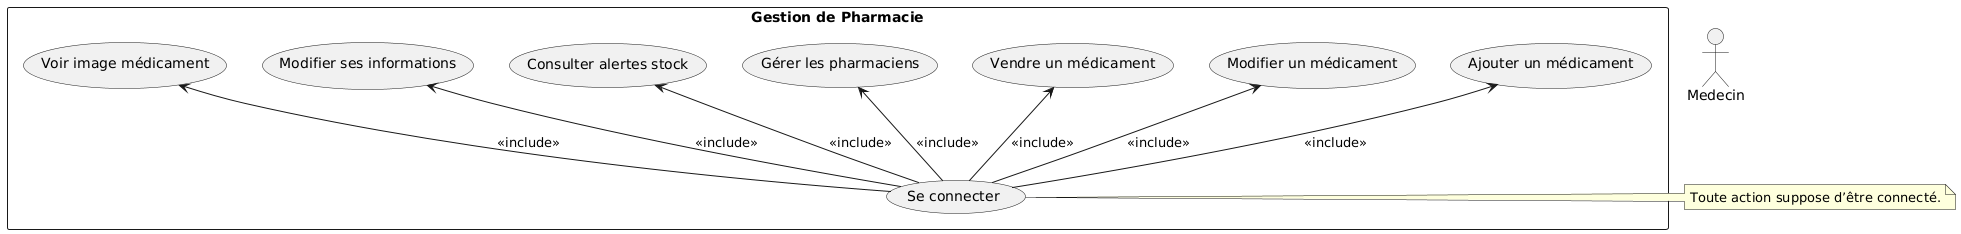

The diagram above was rendered by PlantUML. Its source (embedded in the PNG):
@startuml
actor Medecin

rectangle "Gestion de Pharmacie" {
    (Se connecter) as login
    (Ajouter un médicament) as add
    (Modifier un médicament) as edit
    (Vendre un médicament) as sell
    (Gérer les pharmaciens) as managePh
    (Consulter alertes stock) as stockAlert
    (Modifier ses informations) as editProfile
    (Voir image médicament) as seeImg

    add <-- login : <<include>>
    edit <-- login : <<include>>
    sell <-- login : <<include>>
    managePh <-- login : <<include>>
    stockAlert <-- login : <<include>>
    editProfile <-- login : <<include>>
    seeImg <-- login : <<include>>
}

note right of login
Toute action suppose d’être connecté.
end note
@enduml